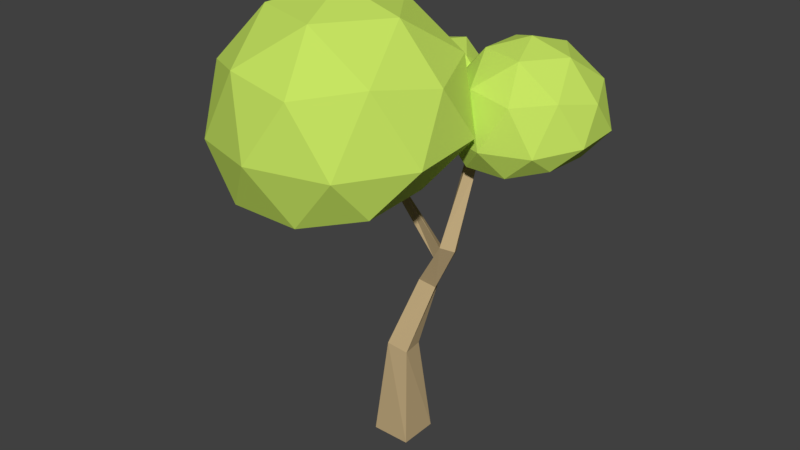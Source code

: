 # Source: assetsTrees9.blend  (saved by Blender 2.79.0; exported with 4.5.12 LTS)
import bpy
from mathutils import Matrix  # noqa: F401  (used for matrix-valued properties, if any)

bpy.ops.wm.read_factory_settings(use_empty=True)
scene = bpy.context.scene
scene.name = 'Scene'

# ---- collections
col_collection_1 = bpy.data.collections.new('Collection 1'); scene.collection.children.link(col_collection_1)

# ---- materials (node trees are filled in below, after node groups)
mat_material_001 = bpy.data.materials.new('Material.001')
mat_material_001.alpha_threshold = 0.0
mat_material_001.use_transparent_shadow = False
mat_material_001.diffuse_color = (0.566, 0.7743, 0.1223, 1.0)
mat_material_001.roughness = 0.5
mat_material = bpy.data.materials.new('Material')
mat_material.alpha_threshold = 0.0
mat_material.use_transparent_shadow = False
mat_material.diffuse_color = (0.5173, 0.3878, 0.2064, 1.0)
mat_material.roughness = 0.5
mat_material.line_color = (0.0, 0.0, 0.0, 1.0)

# ---- material node trees

# ---- world
world_world = bpy.data.worlds.new('World'); scene.world = world_world
world_world.color = (0.05088, 0.05088, 0.05088)
world_world.use_sun_shadow = False
world_world.sun_shadow_jitter_overblur = 0.0
world_world.cycles.sampling_method = 'MANUAL'

# ---- meshes
me_icosphere_002 = bpy.data.meshes.new('Icosphere.002')
me_icosphere_002.from_pydata([(0.0, -0.07661, -0.4521), (0.6797, -0.5286, -0.3375), (-0.266, -0.8434, -0.4358), (-0.8323, -0.02358, -0.2705), (-0.2605, 0.7695, -0.2521), (0.6784, 0.4782, -0.2737), (0.2833, -0.8501, 0.4241), (-0.752, -0.5212, 0.3729), (-0.7338, 0.5368, 0.4122), (0.2785, 0.8731, 0.405), (0.9208, 0.008766, 0.3771), (0.0, 0.0, 1.0), (-0.133, -0.5071, -0.486), (0.3437, -0.3377, -0.435), (0.2482, -0.7984, -0.458), (0.7744, -0.03131, -0.2935), (0.3409, 0.2144, -0.379), (-0.4209, -0.06204, -0.3893), (-0.6333, -0.5045, -0.3616), (-0.1325, 0.3813, -0.3731), (-0.631, 0.4409, -0.2979), (0.2433, 0.7156, -0.2823), (0.9627, -0.3022, -0.05711), (0.956, 0.3158, -0.0248), (0.0, -1.005, -0.1337), (0.6108, -0.8082, -0.1213), (-0.9627, -0.3022, -0.05711), (-0.6108, -0.8082, -0.1213), (-0.5883, 0.8132, -0.01329), (-0.956, 0.3158, -0.0248), (0.5883, 0.8132, -0.01329), (0.0, 0.9929, 0.004838), (0.7093, -0.4967, 0.4714), (-0.2671, -0.8086, 0.5132), (-0.8711, 0.006362, 0.4721), (-0.2643, 0.826, 0.4945), (0.6956, 0.5076, 0.5009), (0.1625, -0.5, 0.8506), (0.5267, 0.0001821, 0.8481), (-0.4262, -0.3089, 0.8486), (-0.4254, 0.309, 0.8504), (0.1625, 0.5003, 0.8501)], [], [(0, 13, 12), (1, 13, 15), (0, 12, 17), (0, 17, 19), (0, 19, 16), (1, 15, 22), (2, 14, 24), (3, 18, 26), (4, 20, 28), (5, 21, 30), (1, 22, 25), (2, 24, 27), (3, 26, 29), (4, 28, 31), (5, 30, 23), (6, 32, 37), (7, 33, 39), (8, 34, 40), (9, 35, 41), (10, 36, 38), (38, 41, 11), (38, 36, 41), (36, 9, 41), (41, 40, 11), (41, 35, 40), (35, 8, 40), (40, 39, 11), (40, 34, 39), (34, 7, 39), (39, 37, 11), (39, 33, 37), (33, 6, 37), (37, 38, 11), (37, 32, 38), (32, 10, 38), (23, 36, 10), (23, 30, 36), (30, 9, 36), (31, 35, 9), (31, 28, 35), (28, 8, 35), (29, 34, 8), (29, 26, 34), (26, 7, 34), (27, 33, 7), (27, 24, 33), (24, 6, 33), (25, 32, 6), (25, 22, 32), (22, 10, 32), (30, 31, 9), (30, 21, 31), (21, 4, 31), (28, 29, 8), (28, 20, 29), (20, 3, 29), (26, 27, 7), (26, 18, 27), (18, 2, 27), (24, 25, 6), (24, 14, 25), (14, 1, 25), (22, 23, 10), (22, 15, 23), (15, 5, 23), (16, 21, 5), (16, 19, 21), (19, 4, 21), (19, 20, 4), (19, 17, 20), (17, 3, 20), (17, 18, 3), (17, 12, 18), (12, 2, 18), (15, 16, 5), (15, 13, 16), (13, 0, 16), (12, 14, 2), (12, 13, 14), (13, 1, 14)])
me_icosphere_002.materials.append(mat_material_001)
me_icosphere_002.use_remesh_preserve_volume = False
me_icosphere_002.use_remesh_preserve_attributes = False
me_icosphere_002.use_mirror_vertex_groups = False
me_icosphere_002.update()
me_icosphere_001 = bpy.data.meshes.new('Icosphere.001')
me_icosphere_001.from_pydata([(0.0, -0.05442, -0.5043), (0.6956, -0.5222, -0.3944), (-0.2766, -0.8377, -0.4555), (-0.8155, -0.02459, -0.2913), (-0.2311, 0.511, -0.08378), (0.6307, 0.3734, -0.1945), (0.2771, -0.8496, 0.4449), (-0.7272, -0.5203, 0.4347), (-0.7277, 0.5365, 0.4358), (0.2786, 0.8615, 0.436), (0.8969, 0.002801, 0.4408), (0.0, 0.0, 1.0), (-0.128, -0.4659, -0.5457), (0.3278, -0.3039, -0.4961), (0.2565, -0.7902, -0.4935), (0.7511, -0.03074, -0.3219), (0.3108, 0.1573, -0.347), (-0.3966, -0.04605, -0.4297), (-0.6415, -0.497, -0.427), (-0.1161, 0.2416, -0.2914), (-0.579, 0.3345, -0.2231), (0.2153, 0.4549, -0.131), (0.9636, -0.2971, -0.03683), (0.9484, 0.3055, 0.004268), (0.0, -1.001, -0.03176), (0.6055, -0.792, -0.061), (-0.9636, -0.2971, -0.03683), (-0.6055, -0.792, -0.061), (-0.5596, 0.7155, 0.09621), (-0.9484, 0.3055, 0.004268), (0.5596, 0.7155, 0.09621), (0.0, 0.8525, 0.1518), (0.6902, -0.4969, 0.5187), (-0.2631, -0.8086, 0.5248), (-0.8516, 0.001405, 0.5229), (-0.2655, 0.8197, 0.5146), (0.6915, 0.5087, 0.5167), (0.1625, -0.5, 0.8507), (0.5257, 0.0, 0.8507), (-0.4253, -0.309, 0.8507), (-0.4253, 0.309, 0.8506), (0.1625, 0.5, 0.8507)], [], [(0, 13, 12), (1, 13, 15), (0, 12, 17), (0, 17, 19), (0, 19, 16), (1, 15, 22), (2, 14, 24), (3, 18, 26), (4, 20, 28), (5, 21, 30), (1, 22, 25), (2, 24, 27), (3, 26, 29), (4, 28, 31), (5, 30, 23), (6, 32, 37), (7, 33, 39), (8, 34, 40), (9, 35, 41), (10, 36, 38), (38, 41, 11), (38, 36, 41), (36, 9, 41), (41, 40, 11), (41, 35, 40), (35, 8, 40), (40, 39, 11), (40, 34, 39), (34, 7, 39), (39, 37, 11), (39, 33, 37), (33, 6, 37), (37, 38, 11), (37, 32, 38), (32, 10, 38), (23, 36, 10), (23, 30, 36), (30, 9, 36), (31, 35, 9), (31, 28, 35), (28, 8, 35), (29, 34, 8), (29, 26, 34), (26, 7, 34), (27, 33, 7), (27, 24, 33), (24, 6, 33), (25, 32, 6), (25, 22, 32), (22, 10, 32), (30, 31, 9), (30, 21, 31), (21, 4, 31), (28, 29, 8), (28, 20, 29), (20, 3, 29), (26, 27, 7), (26, 18, 27), (18, 2, 27), (24, 25, 6), (24, 14, 25), (14, 1, 25), (22, 23, 10), (22, 15, 23), (15, 5, 23), (16, 21, 5), (16, 19, 21), (19, 4, 21), (19, 20, 4), (19, 17, 20), (17, 3, 20), (17, 18, 3), (17, 12, 18), (12, 2, 18), (15, 16, 5), (15, 13, 16), (13, 0, 16), (12, 14, 2), (12, 13, 14), (13, 1, 14)])
me_icosphere_001.materials.append(mat_material_001)
me_icosphere_001.use_remesh_preserve_volume = False
me_icosphere_001.use_remesh_preserve_attributes = False
me_icosphere_001.use_mirror_vertex_groups = False
me_icosphere_001.update()
me_icosphere = bpy.data.meshes.new('Icosphere')
me_icosphere.from_pydata([(0.0, -0.02189, -0.5933), (0.554, -0.5043, -0.5144), (-0.2122, -0.8291, -0.5475), (-0.6509, 0.03791, -0.466), (-0.1376, 0.7555, -0.3912), (0.4208, 0.5207, -0.4176), (0.2562, -0.8061, 0.1497), (-0.6746, -0.4759, 0.1867), (-0.4962, 0.5343, 0.3588), (0.1493, 0.7908, 0.3964), (0.8003, 0.03698, 0.2833), (0.0, 0.05339, 0.9958), (-0.108, -0.5343, -0.625), (0.2771, -0.3373, -0.6058), (0.1997, -0.7964, -0.5724), (0.6036, 0.03161, -0.4986), (0.2295, 0.3114, -0.5662), (-0.3208, -0.001525, -0.5831), (-0.5173, -0.4874, -0.5416), (-0.08023, 0.4743, -0.5571), (-0.3949, 0.497, -0.456), (0.1306, 0.7237, -0.4338), (0.7871, -0.2479, -0.2483), (0.7007, 0.3483, -0.1506), (0.0, -0.9467, -0.3361), (0.4726, -0.7525, -0.32), (-0.7871, -0.2479, -0.2483), (-0.4726, -0.7525, -0.32), (-0.3162, 0.7346, -0.07991), (-0.7007, 0.3483, -0.1506), (0.3162, 0.7346, -0.07991), (0.0, 0.8679, -0.05856), (0.6567, -0.4576, 0.3131), (-0.2497, -0.772, 0.2831), (-0.773, 0.03195, 0.3902), (-0.147, 0.7686, 0.4825), (0.4874, 0.5139, 0.4506), (0.1634, -0.4812, 0.8004), (0.5027, 0.03479, 0.8186), (-0.4257, -0.2828, 0.8065), (-0.3563, 0.3549, 0.8303), (0.1165, 0.5509, 0.8388)], [], [(0, 13, 12), (1, 13, 15), (0, 12, 17), (0, 17, 19), (0, 19, 16), (1, 15, 22), (2, 14, 24), (3, 18, 26), (4, 20, 28), (5, 21, 30), (1, 22, 25), (2, 24, 27), (3, 26, 29), (4, 28, 31), (5, 30, 23), (6, 32, 37), (7, 33, 39), (8, 34, 40), (9, 35, 41), (10, 36, 38), (38, 41, 11), (38, 36, 41), (36, 9, 41), (41, 40, 11), (41, 35, 40), (35, 8, 40), (40, 39, 11), (40, 34, 39), (34, 7, 39), (39, 37, 11), (39, 33, 37), (33, 6, 37), (37, 38, 11), (37, 32, 38), (32, 10, 38), (23, 36, 10), (23, 30, 36), (30, 9, 36), (31, 35, 9), (31, 28, 35), (28, 8, 35), (29, 34, 8), (29, 26, 34), (26, 7, 34), (27, 33, 7), (27, 24, 33), (24, 6, 33), (25, 32, 6), (25, 22, 32), (22, 10, 32), (30, 31, 9), (30, 21, 31), (21, 4, 31), (28, 29, 8), (28, 20, 29), (20, 3, 29), (26, 27, 7), (26, 18, 27), (18, 2, 27), (24, 25, 6), (24, 14, 25), (14, 1, 25), (22, 23, 10), (22, 15, 23), (15, 5, 23), (16, 21, 5), (16, 19, 21), (19, 4, 21), (19, 20, 4), (19, 17, 20), (17, 3, 20), (17, 18, 3), (17, 12, 18), (12, 2, 18), (15, 16, 5), (15, 13, 16), (13, 0, 16), (12, 14, 2), (12, 13, 14), (13, 1, 14)])
me_icosphere.materials.append(mat_material_001)
me_icosphere.use_remesh_preserve_volume = False
me_icosphere.use_remesh_preserve_attributes = False
me_icosphere.use_mirror_vertex_groups = False
me_icosphere.update()
me_cube = bpy.data.meshes.new('Cube')
me_cube.from_pydata([(1.0, 1.0, -1.0), (1.0, -1.0, -1.0), (-1.0, -1.0, -1.0), (-1.0, 1.0, -1.0), (0.4736, 0.6075, 3.974), (0.5976, -0.483, 3.96), (-0.4736, -0.6075, 4.164), (-0.5976, 0.483, 4.178), (0.7851, 1.719, 7.027), (1.178, 0.9682, 7.213), (0.04172, 1.411, 7.351), (0.4343, 0.6595, 7.536), (2.273, 1.138, 9.552), (2.603, 0.5371, 9.799), (1.623, 0.8333, 9.678), (1.953, 0.2326, 9.925), (2.117, 2.445, 13.12), (2.481, 2.132, 13.33), (1.755, 2.237, 13.43), (2.118, 1.925, 13.64), (2.854, 4.067, 14.52), (3.089, 3.868, 14.68), (2.606, 3.947, 14.73), (2.841, 3.748, 14.89), (1.192, 0.9907, 9.044), (1.514, 0.3559, 9.236), (-1.221, 1.549, 11.37), (-1.465, 1.794, 11.44), (-1.546, 1.441, 11.11), (-1.784, 1.91, 10.97), (-2.292, 0.4398, 13.6), (-2.487, 0.6256, 13.62), (-2.534, 0.3254, 13.4), (-2.726, 0.6659, 13.24), (-1.821, -0.6822, 15.55), (-1.94, -0.5598, 15.58), (-1.985, -0.743, 15.43), (-2.106, -0.5154, 15.35), (-2.39, 0.4881, 13.06), (-2.116, 0.6227, 13.23), (-1.192, -1.307, 13.76), (-1.046, -1.237, 13.83), (-1.098, -1.37, 13.58), (-0.933, -1.307, 13.63)], [], [(0, 1, 2, 3), (6, 5, 9, 11), (0, 4, 5, 1), (1, 5, 6, 2), (2, 6, 7, 3), (4, 0, 3, 7), (10, 11, 25, 24), (5, 4, 8, 9), (7, 6, 11, 10), (4, 7, 10, 8), (12, 14, 18, 16), (8, 10, 24, 14, 12), (11, 9, 13, 15, 25), (9, 8, 12, 13), (19, 17, 21, 23), (15, 13, 17, 19), (13, 12, 16, 17), (14, 15, 19, 18), (20, 22, 23, 21), (17, 16, 20, 21), (18, 19, 23, 22), (16, 18, 22, 20), (29, 28, 38, 32, 33), (25, 15, 26, 28), (24, 25, 28, 29), (14, 24, 29, 27), (15, 14, 27, 26), (31, 33, 37, 35), (28, 26, 39, 38), (27, 29, 33, 31), (26, 27, 31, 30, 39), (37, 36, 34, 35), (30, 31, 35, 34), (33, 32, 36, 37), (32, 30, 34, 36), (42, 43, 41, 40), (39, 30, 41, 43), (32, 38, 42, 40), (38, 39, 43, 42), (30, 32, 40, 41)])
me_cube.materials.append(mat_material)
me_cube.use_remesh_preserve_volume = False
me_cube.use_remesh_preserve_attributes = False
me_cube.use_mirror_vertex_groups = False
me_cube.update()

# ---- objects
ob_icosphere_002 = bpy.data.objects.new('Icosphere.002', me_icosphere_002)
ob_icosphere_001 = bpy.data.objects.new('Icosphere.001', me_icosphere_001)
ob_icosphere = bpy.data.objects.new('Icosphere', me_icosphere)
ob_cube = bpy.data.objects.new('Cube', me_cube)

# ---- transforms, parenting, visibility, modifiers, constraints
ob_icosphere_002.location = (3.502, 3.751, 14.87)
ob_icosphere_002.scale = (3.458, 3.458, 3.458)
ob_icosphere_002.lineart.crease_threshold = 0.0
ob_icosphere_001.location = (-1.737, -1.704, 15.1)
ob_icosphere_001.scale = (5.596, 5.596, 5.596)
ob_icosphere_001.lineart.crease_threshold = 0.0
ob_icosphere.location = (-0.8966, 3.891, 14.69)
ob_icosphere.rotation_euler = (0.1859, -0.0, 0.0)
ob_icosphere.scale = (2.674, 2.674, 2.674)
ob_icosphere.lineart.crease_threshold = 0.0
ob_cube.location = (0.0, 0.0, 0.5827)
ob_cube.scale = (0.9104, 0.9104, 0.9104)
ob_cube.lock_rotations_4d = False
ob_cube.empty_display_type = 'ARROWS'
ob_cube.lineart.crease_threshold = 0.0

# ---- collection membership
col_collection_1.objects.link(ob_icosphere_002)
col_collection_1.objects.link(ob_icosphere_001)
col_collection_1.objects.link(ob_icosphere)
col_collection_1.objects.link(ob_cube)

# ---- scene / render settings (as saved in the file)
scene.frame_start = 1; scene.frame_end = 250; scene.frame_set(1)
scene.render.engine = 'BLENDER_EEVEE_NEXT'
scene.render.resolution_percentage = 50
scene.render.dither_intensity = 0.0
scene.cycles.use_denoising = False
scene.cycles.samples = 128
scene.cycles.sampling_pattern = 'TABULATED_SOBOL'
scene.cycles.use_adaptive_sampling = False
scene.cycles.use_light_tree = False
scene.cycles.blur_glossy = 0.0
scene.cycles.sample_clamp_indirect = 0.0
scene.view_settings.view_transform = 'Standard'
bpy.context.view_layer.update()

# ---- added for rendering (the .blend has no active camera and no usable light): camera, sun
cam_auto = bpy.data.cameras.new('AutoCamera')
cam_auto.lens = 50.0
cam_auto.sensor_width = 36.0
cam_auto.clip_end = 1000.0
ob_auto_camera = bpy.data.objects.new('AutoCamera', cam_auto)
scene.collection.objects.link(ob_auto_camera)
ob_auto_camera.location = (26.7743, -32.37, 31.7208)
ob_auto_camera.rotation_euler = (1.09748, -7.21219e-08, 0.694738)
scene.camera = ob_auto_camera
light_auto_sun = bpy.data.lights.new('AutoSun', 'SUN')
light_auto_sun.energy = 3.0
light_auto_sun.angle = 0.0523599
ob_auto_sun = bpy.data.objects.new('AutoSun', light_auto_sun)
scene.collection.objects.link(ob_auto_sun)
ob_auto_sun.rotation_euler = (0.872665, 0.174533, 0.523599)
bpy.context.view_layer.update()
